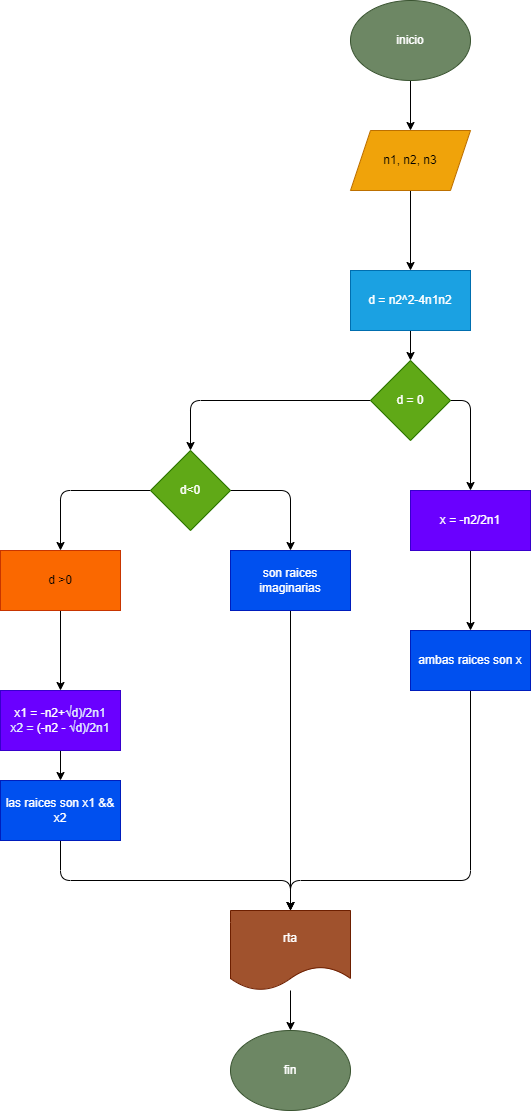

The diagram above was exported from draw.io. Its source (the exported page's mxGraphModel, read from the mxfile embedded in the PNG):
<mxGraphModel dx="1660" dy="612" grid="1" gridSize="10" guides="1" tooltips="1" connect="1" arrows="1" fold="1" page="1" pageScale="1" pageWidth="850" pageHeight="1100" math="0" shadow="0">
  <root>
    <mxCell id="0" />
    <mxCell id="1" parent="0" />
    <mxCell id="4" value="" style="edgeStyle=none;html=1;entryX=0.5;entryY=0;entryDx=0;entryDy=0;" parent="1" source="2" target="5" edge="1">
      <mxGeometry relative="1" as="geometry">
        <mxPoint x="380" y="240" as="targetPoint" />
      </mxGeometry>
    </mxCell>
    <mxCell id="2" value="inicio" style="ellipse;whiteSpace=wrap;html=1;fillColor=#6d8764;fontColor=#ffffff;strokeColor=#3A5431;" parent="1" vertex="1">
      <mxGeometry x="320" y="120" width="120" height="80" as="geometry" />
    </mxCell>
    <mxCell id="8" value="" style="edgeStyle=none;html=1;" parent="1" source="5" target="7" edge="1">
      <mxGeometry relative="1" as="geometry" />
    </mxCell>
    <mxCell id="5" value="n1, n2, n3" style="shape=parallelogram;perimeter=parallelogramPerimeter;whiteSpace=wrap;html=1;fixedSize=1;fillColor=#f0a30a;fontColor=#000000;strokeColor=#BD7000;" parent="1" vertex="1">
      <mxGeometry x="320" y="250" width="120" height="60" as="geometry" />
    </mxCell>
    <mxCell id="10" value="" style="edgeStyle=none;html=1;" parent="1" source="7" target="9" edge="1">
      <mxGeometry relative="1" as="geometry" />
    </mxCell>
    <mxCell id="7" value="d = n2^2-4n1n2" style="whiteSpace=wrap;html=1;fillColor=#1ba1e2;fontColor=#ffffff;strokeColor=#006EAF;" parent="1" vertex="1">
      <mxGeometry x="320" y="390" width="120" height="60" as="geometry" />
    </mxCell>
    <mxCell id="12" value="" style="edgeStyle=none;html=1;exitX=1;exitY=0.5;exitDx=0;exitDy=0;entryX=0.5;entryY=0;entryDx=0;entryDy=0;" parent="1" source="9" target="11" edge="1">
      <mxGeometry relative="1" as="geometry">
        <Array as="points">
          <mxPoint x="440" y="520" />
        </Array>
      </mxGeometry>
    </mxCell>
    <mxCell id="15" style="edgeStyle=none;html=1;entryX=0.5;entryY=0;entryDx=0;entryDy=0;" parent="1" source="9" target="16" edge="1">
      <mxGeometry relative="1" as="geometry">
        <mxPoint x="220" y="570" as="targetPoint" />
        <Array as="points">
          <mxPoint x="160" y="520" />
        </Array>
      </mxGeometry>
    </mxCell>
    <mxCell id="9" value="d = 0" style="rhombus;whiteSpace=wrap;html=1;fillColor=#60a917;fontColor=#ffffff;strokeColor=#2D7600;" parent="1" vertex="1">
      <mxGeometry x="340" y="480" width="80" height="80" as="geometry" />
    </mxCell>
    <mxCell id="14" value="" style="edgeStyle=none;html=1;" parent="1" source="11" target="13" edge="1">
      <mxGeometry relative="1" as="geometry" />
    </mxCell>
    <mxCell id="11" value="x = -n2/2n1" style="whiteSpace=wrap;html=1;fillColor=#6a00ff;fontColor=#ffffff;strokeColor=#3700CC;" parent="1" vertex="1">
      <mxGeometry x="380" y="610" width="120" height="60" as="geometry" />
    </mxCell>
    <mxCell id="55" style="edgeStyle=none;html=1;" parent="1" source="13" edge="1">
      <mxGeometry relative="1" as="geometry">
        <mxPoint x="260" y="1030" as="targetPoint" />
        <Array as="points">
          <mxPoint x="440" y="1000" />
          <mxPoint x="260" y="1000" />
        </Array>
      </mxGeometry>
    </mxCell>
    <mxCell id="13" value="ambas raices son x" style="whiteSpace=wrap;html=1;fillColor=#0050ef;fontColor=#ffffff;strokeColor=#001DBC;" parent="1" vertex="1">
      <mxGeometry x="380" y="750" width="120" height="60" as="geometry" />
    </mxCell>
    <mxCell id="18" value="" style="edgeStyle=none;html=1;exitX=1;exitY=0.5;exitDx=0;exitDy=0;" parent="1" source="16" target="17" edge="1">
      <mxGeometry relative="1" as="geometry">
        <Array as="points">
          <mxPoint x="260" y="610" />
        </Array>
      </mxGeometry>
    </mxCell>
    <mxCell id="20" value="" style="edgeStyle=none;html=1;exitX=0;exitY=0.5;exitDx=0;exitDy=0;entryX=0.5;entryY=0;entryDx=0;entryDy=0;" parent="1" source="16" target="19" edge="1">
      <mxGeometry relative="1" as="geometry">
        <Array as="points">
          <mxPoint x="30" y="610" />
        </Array>
      </mxGeometry>
    </mxCell>
    <mxCell id="16" value="d&amp;lt;0" style="rhombus;whiteSpace=wrap;html=1;fillColor=#60a917;fontColor=#ffffff;strokeColor=#2D7600;" parent="1" vertex="1">
      <mxGeometry x="120" y="570" width="80" height="80" as="geometry" />
    </mxCell>
    <mxCell id="54" style="edgeStyle=none;html=1;entryX=0.5;entryY=0;entryDx=0;entryDy=0;" parent="1" source="17" target="53" edge="1">
      <mxGeometry relative="1" as="geometry" />
    </mxCell>
    <mxCell id="17" value="son raices imaginarias" style="whiteSpace=wrap;html=1;fillColor=#0050ef;fontColor=#ffffff;strokeColor=#001DBC;" parent="1" vertex="1">
      <mxGeometry x="200" y="670" width="120" height="60" as="geometry" />
    </mxCell>
    <mxCell id="22" value="" style="edgeStyle=none;html=1;" parent="1" source="19" target="21" edge="1">
      <mxGeometry relative="1" as="geometry" />
    </mxCell>
    <mxCell id="19" value="d &amp;gt;0" style="whiteSpace=wrap;html=1;fillColor=#fa6800;fontColor=#000000;strokeColor=#C73500;" parent="1" vertex="1">
      <mxGeometry x="-30" y="670" width="120" height="60" as="geometry" />
    </mxCell>
    <mxCell id="51" value="" style="edgeStyle=none;html=1;" parent="1" source="21" target="42" edge="1">
      <mxGeometry relative="1" as="geometry" />
    </mxCell>
    <mxCell id="21" value="x1 = -n2+&lt;span style=&quot;color: rgb(226, 238, 255); font-family: &amp;quot;Google Sans&amp;quot;, arial, sans-serif; text-align: left;&quot;&gt;√d)/2n1&lt;br&gt;x2 =&amp;nbsp;&lt;/span&gt;&lt;span style=&quot;color: rgb(255, 255, 255);&quot;&gt;(-n2 -&amp;nbsp;&lt;/span&gt;&lt;span style=&quot;color: rgb(226, 238, 255); font-family: &amp;quot;Google Sans&amp;quot;, arial, sans-serif; text-align: left;&quot;&gt;√d)/2n1&lt;/span&gt;" style="whiteSpace=wrap;html=1;fillColor=#6a00ff;fontColor=#ffffff;strokeColor=#3700CC;" parent="1" vertex="1">
      <mxGeometry x="-30" y="810" width="120" height="60" as="geometry" />
    </mxCell>
    <mxCell id="52" style="edgeStyle=none;html=1;entryX=0.5;entryY=0;entryDx=0;entryDy=0;exitX=0.5;exitY=1;exitDx=0;exitDy=0;" parent="1" source="42" target="53" edge="1">
      <mxGeometry relative="1" as="geometry">
        <mxPoint x="310" y="1030" as="targetPoint" />
        <Array as="points">
          <mxPoint x="30" y="1000" />
          <mxPoint x="260" y="1000" />
        </Array>
      </mxGeometry>
    </mxCell>
    <mxCell id="42" value="las raices son x1 &amp;amp;&amp;amp; x2" style="whiteSpace=wrap;html=1;rounded=0;fillColor=#0050ef;fontColor=#ffffff;strokeColor=#001DBC;" parent="1" vertex="1">
      <mxGeometry x="-30" y="900" width="120" height="60" as="geometry" />
    </mxCell>
    <mxCell id="57" value="" style="edgeStyle=none;html=1;" parent="1" source="53" target="56" edge="1">
      <mxGeometry relative="1" as="geometry" />
    </mxCell>
    <mxCell id="53" value="rta" style="shape=document;whiteSpace=wrap;html=1;boundedLbl=1;fillColor=#a0522d;strokeColor=#6D1F00;fontColor=#ffffff;" parent="1" vertex="1">
      <mxGeometry x="200" y="1030" width="120" height="80" as="geometry" />
    </mxCell>
    <mxCell id="56" value="fin" style="ellipse;whiteSpace=wrap;html=1;fillColor=#6d8764;fontColor=#ffffff;strokeColor=#3A5431;" parent="1" vertex="1">
      <mxGeometry x="200" y="1150" width="120" height="80" as="geometry" />
    </mxCell>
  </root>
</mxGraphModel>